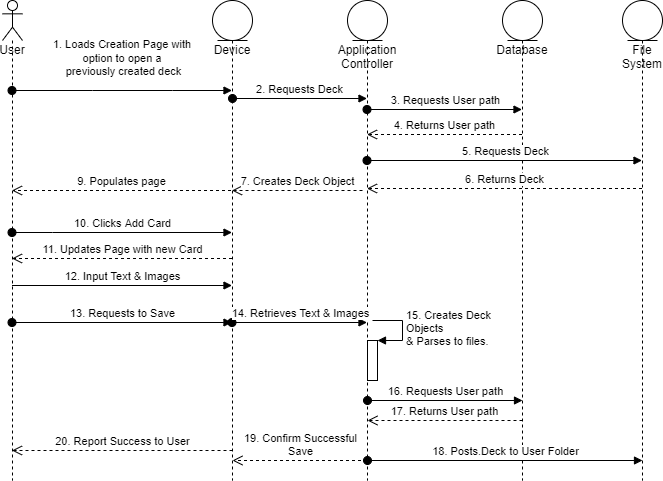

The diagram above was exported from draw.io. Its source (the exported page's mxGraphModel, read from the mxfile embedded in the PNG):
<mxGraphModel dx="729" dy="302" grid="1" gridSize="10" guides="1" tooltips="1" connect="1" arrows="1" fold="1" page="1" pageScale="1" pageWidth="850" pageHeight="1100" math="0" shadow="0">
  <root>
    <mxCell id="0" />
    <mxCell id="1" parent="0" />
    <mxCell id="6rk3nvtCwCU-dYlgrRcQ-2" value="User" style="shape=umlLifeline;participant=umlActor;perimeter=lifelinePerimeter;whiteSpace=wrap;html=1;container=1;collapsible=0;recursiveResize=0;verticalAlign=top;spacingTop=36;outlineConnect=0;" parent="1" vertex="1">
      <mxGeometry x="60" y="30" width="20" height="480" as="geometry" />
    </mxCell>
    <mxCell id="6rk3nvtCwCU-dYlgrRcQ-3" value="Device" style="shape=umlLifeline;participant=umlEntity;perimeter=lifelinePerimeter;whiteSpace=wrap;html=1;container=1;collapsible=0;recursiveResize=0;verticalAlign=top;spacingTop=36;outlineConnect=0;" parent="1" vertex="1">
      <mxGeometry x="270" y="30" width="40" height="480" as="geometry" />
    </mxCell>
    <mxCell id="6rk3nvtCwCU-dYlgrRcQ-11" value="2. Requests Deck" style="html=1;verticalAlign=bottom;startArrow=oval;startFill=1;endArrow=block;startSize=8;rounded=0;" parent="6rk3nvtCwCU-dYlgrRcQ-3" target="6rk3nvtCwCU-dYlgrRcQ-4" edge="1">
      <mxGeometry width="60" relative="1" as="geometry">
        <mxPoint x="20" y="98" as="sourcePoint" />
        <mxPoint x="185" y="98" as="targetPoint" />
      </mxGeometry>
    </mxCell>
    <mxCell id="6rk3nvtCwCU-dYlgrRcQ-4" value="Application Controller" style="shape=umlLifeline;participant=umlEntity;perimeter=lifelinePerimeter;whiteSpace=wrap;html=1;container=1;collapsible=0;recursiveResize=0;verticalAlign=top;spacingTop=36;outlineConnect=0;" parent="1" vertex="1">
      <mxGeometry x="405" y="30" width="40" height="480" as="geometry" />
    </mxCell>
    <mxCell id="mTX0Zf34lOwFtFNKfacL-10" value="" style="html=1;points=[];perimeter=orthogonalPerimeter;" vertex="1" parent="6rk3nvtCwCU-dYlgrRcQ-4">
      <mxGeometry x="20" y="340" width="10" height="40" as="geometry" />
    </mxCell>
    <mxCell id="mTX0Zf34lOwFtFNKfacL-11" value="15. Creates Deck &lt;br&gt;Objects&lt;br&gt;&amp;amp; Parses to files." style="edgeStyle=orthogonalEdgeStyle;html=1;align=left;spacingLeft=2;endArrow=block;rounded=0;entryX=1;entryY=0;" edge="1" target="mTX0Zf34lOwFtFNKfacL-10" parent="6rk3nvtCwCU-dYlgrRcQ-4">
      <mxGeometry relative="1" as="geometry">
        <mxPoint x="25" y="320" as="sourcePoint" />
        <Array as="points">
          <mxPoint x="55" y="320" />
        </Array>
      </mxGeometry>
    </mxCell>
    <mxCell id="6rk3nvtCwCU-dYlgrRcQ-5" value="Database" style="shape=umlLifeline;participant=umlEntity;perimeter=lifelinePerimeter;whiteSpace=wrap;html=1;container=1;collapsible=0;recursiveResize=0;verticalAlign=top;spacingTop=36;outlineConnect=0;" parent="1" vertex="1">
      <mxGeometry x="560" y="30" width="40" height="480" as="geometry" />
    </mxCell>
    <mxCell id="mTX0Zf34lOwFtFNKfacL-15" value="18. Posts.Deck to User Folder" style="html=1;verticalAlign=bottom;startArrow=oval;startFill=1;endArrow=block;startSize=8;rounded=0;" edge="1" parent="6rk3nvtCwCU-dYlgrRcQ-5">
      <mxGeometry width="60" relative="1" as="geometry">
        <mxPoint x="-135" y="460" as="sourcePoint" />
        <mxPoint x="140" y="460" as="targetPoint" />
      </mxGeometry>
    </mxCell>
    <mxCell id="6rk3nvtCwCU-dYlgrRcQ-6" value="1. Loads Creation Page with &lt;br&gt;option to open a &lt;br&gt;previously created deck&lt;br&gt;" style="html=1;verticalAlign=bottom;startArrow=oval;startFill=1;endArrow=block;startSize=8;rounded=0;" parent="1" source="6rk3nvtCwCU-dYlgrRcQ-2" target="6rk3nvtCwCU-dYlgrRcQ-3" edge="1">
      <mxGeometry x="0.0045" y="10" width="60" relative="1" as="geometry">
        <mxPoint x="340" y="160" as="sourcePoint" />
        <mxPoint x="400" y="160" as="targetPoint" />
        <Array as="points">
          <mxPoint x="150" y="120" />
          <mxPoint x="230" y="120" />
        </Array>
        <mxPoint x="1" as="offset" />
      </mxGeometry>
    </mxCell>
    <mxCell id="6rk3nvtCwCU-dYlgrRcQ-7" value="10. Clicks Add Card" style="html=1;verticalAlign=bottom;startArrow=oval;startFill=1;endArrow=block;startSize=8;rounded=0;" parent="1" edge="1" target="6rk3nvtCwCU-dYlgrRcQ-3" source="6rk3nvtCwCU-dYlgrRcQ-2">
      <mxGeometry width="60" relative="1" as="geometry">
        <mxPoint x="89.5" y="262" as="sourcePoint" />
        <mxPoint x="259.5" y="262" as="targetPoint" />
        <Array as="points">
          <mxPoint x="110" y="262" />
        </Array>
      </mxGeometry>
    </mxCell>
    <mxCell id="6rk3nvtCwCU-dYlgrRcQ-8" value="11. Updates Page with new Card" style="html=1;verticalAlign=bottom;endArrow=open;dashed=1;endSize=8;rounded=0;" parent="1" edge="1">
      <mxGeometry relative="1" as="geometry">
        <mxPoint x="289.5" y="288" as="sourcePoint" />
        <mxPoint x="69.5" y="288" as="targetPoint" />
      </mxGeometry>
    </mxCell>
    <mxCell id="6rk3nvtCwCU-dYlgrRcQ-9" value="12. Input Text &amp;amp; Images" style="html=1;verticalAlign=bottom;endArrow=block;rounded=0;" parent="1" edge="1">
      <mxGeometry width="80" relative="1" as="geometry">
        <mxPoint x="69.5" y="315" as="sourcePoint" />
        <mxPoint x="289.5" y="315" as="targetPoint" />
      </mxGeometry>
    </mxCell>
    <mxCell id="6rk3nvtCwCU-dYlgrRcQ-12" value="3. Requests User path" style="html=1;verticalAlign=bottom;startArrow=oval;startFill=1;endArrow=block;startSize=8;rounded=0;" parent="1" target="6rk3nvtCwCU-dYlgrRcQ-5" edge="1">
      <mxGeometry width="60" relative="1" as="geometry">
        <mxPoint x="424.5" y="139" as="sourcePoint" />
        <mxPoint x="549.5" y="139" as="targetPoint" />
      </mxGeometry>
    </mxCell>
    <mxCell id="6rk3nvtCwCU-dYlgrRcQ-14" value="File System" style="shape=umlLifeline;participant=umlEntity;perimeter=lifelinePerimeter;whiteSpace=wrap;html=1;container=1;collapsible=0;recursiveResize=0;verticalAlign=top;spacingTop=36;outlineConnect=0;" parent="1" vertex="1">
      <mxGeometry x="680" y="30" width="40" height="480" as="geometry" />
    </mxCell>
    <mxCell id="6rk3nvtCwCU-dYlgrRcQ-16" value="4. Returns User path" style="html=1;verticalAlign=bottom;endArrow=open;dashed=1;endSize=8;rounded=0;" parent="1" source="6rk3nvtCwCU-dYlgrRcQ-5" edge="1">
      <mxGeometry relative="1" as="geometry">
        <mxPoint x="549.5" y="164" as="sourcePoint" />
        <mxPoint x="424.5" y="164" as="targetPoint" />
      </mxGeometry>
    </mxCell>
    <mxCell id="6rk3nvtCwCU-dYlgrRcQ-15" value="5. Requests Deck" style="html=1;verticalAlign=bottom;startArrow=oval;startFill=1;endArrow=block;startSize=8;rounded=0;" parent="1" edge="1">
      <mxGeometry width="60" relative="1" as="geometry">
        <mxPoint x="424.5" y="190" as="sourcePoint" />
        <mxPoint x="699.5" y="190" as="targetPoint" />
      </mxGeometry>
    </mxCell>
    <mxCell id="6rk3nvtCwCU-dYlgrRcQ-18" value="6. Returns Deck" style="html=1;verticalAlign=bottom;endArrow=open;dashed=1;endSize=8;rounded=0;" parent="1" edge="1">
      <mxGeometry relative="1" as="geometry">
        <mxPoint x="699.5" y="218" as="sourcePoint" />
        <mxPoint x="424.5" y="218" as="targetPoint" />
      </mxGeometry>
    </mxCell>
    <mxCell id="6rk3nvtCwCU-dYlgrRcQ-19" value="7. Creates Deck Object" style="html=1;verticalAlign=bottom;endArrow=open;dashed=1;endSize=8;rounded=0;" parent="1" target="6rk3nvtCwCU-dYlgrRcQ-3" edge="1">
      <mxGeometry relative="1" as="geometry">
        <mxPoint x="420" y="220" as="sourcePoint" />
        <mxPoint x="370" y="170" as="targetPoint" />
      </mxGeometry>
    </mxCell>
    <mxCell id="mTX0Zf34lOwFtFNKfacL-1" value="9. Populates page" style="html=1;verticalAlign=bottom;endArrow=open;dashed=1;endSize=8;rounded=0;" edge="1" parent="1" target="6rk3nvtCwCU-dYlgrRcQ-2">
      <mxGeometry relative="1" as="geometry">
        <mxPoint x="288.5" y="220" as="sourcePoint" />
        <mxPoint x="88.5" y="220" as="targetPoint" />
      </mxGeometry>
    </mxCell>
    <mxCell id="mTX0Zf34lOwFtFNKfacL-3" value="13. Requests to Save" style="html=1;verticalAlign=bottom;startArrow=oval;startFill=1;endArrow=block;startSize=8;rounded=0;" edge="1" parent="1" source="6rk3nvtCwCU-dYlgrRcQ-2">
      <mxGeometry width="60" relative="1" as="geometry">
        <mxPoint x="89.5" y="352" as="sourcePoint" />
        <mxPoint x="289.5" y="352" as="targetPoint" />
      </mxGeometry>
    </mxCell>
    <mxCell id="mTX0Zf34lOwFtFNKfacL-8" value="14. Retrieves Text &amp;amp; Images" style="html=1;verticalAlign=bottom;startArrow=oval;startFill=1;endArrow=block;startSize=8;rounded=0;" edge="1" parent="1">
      <mxGeometry width="60" relative="1" as="geometry">
        <mxPoint x="289.5" y="352" as="sourcePoint" />
        <mxPoint x="424.5" y="352" as="targetPoint" />
      </mxGeometry>
    </mxCell>
    <mxCell id="mTX0Zf34lOwFtFNKfacL-12" value="16. Requests User path" style="html=1;verticalAlign=bottom;startArrow=oval;startFill=1;endArrow=block;startSize=8;rounded=0;" edge="1" parent="1">
      <mxGeometry width="60" relative="1" as="geometry">
        <mxPoint x="425" y="430" as="sourcePoint" />
        <mxPoint x="580" y="430" as="targetPoint" />
      </mxGeometry>
    </mxCell>
    <mxCell id="mTX0Zf34lOwFtFNKfacL-13" value="17. Returns User path" style="html=1;verticalAlign=bottom;endArrow=open;dashed=1;endSize=8;rounded=0;" edge="1" parent="1">
      <mxGeometry relative="1" as="geometry">
        <mxPoint x="580" y="450" as="sourcePoint" />
        <mxPoint x="425" y="450" as="targetPoint" />
      </mxGeometry>
    </mxCell>
    <mxCell id="mTX0Zf34lOwFtFNKfacL-17" value="19. Confirm Successful&lt;br&gt;Save" style="html=1;verticalAlign=bottom;endArrow=open;dashed=1;endSize=8;rounded=0;" edge="1" parent="1" source="6rk3nvtCwCU-dYlgrRcQ-4">
      <mxGeometry relative="1" as="geometry">
        <mxPoint x="310" y="490" as="sourcePoint" />
        <mxPoint x="290" y="490" as="targetPoint" />
      </mxGeometry>
    </mxCell>
    <mxCell id="mTX0Zf34lOwFtFNKfacL-18" value="20. Report Success to User" style="html=1;verticalAlign=bottom;endArrow=open;dashed=1;endSize=8;rounded=0;" edge="1" parent="1" target="6rk3nvtCwCU-dYlgrRcQ-2">
      <mxGeometry relative="1" as="geometry">
        <mxPoint x="290" y="480" as="sourcePoint" />
        <mxPoint x="230" y="480" as="targetPoint" />
      </mxGeometry>
    </mxCell>
  </root>
</mxGraphModel>